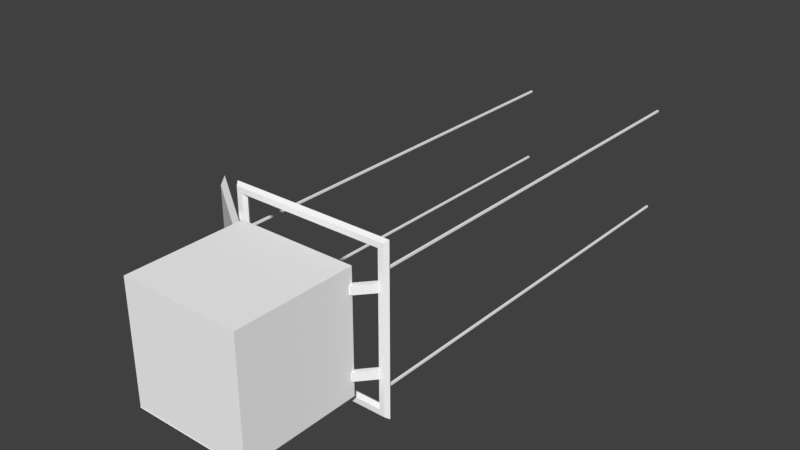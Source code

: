 # Source: 012.Holder.blend  (saved by Blender 2.93.20; exported with 4.5.12 LTS)
import bpy
from mathutils import Matrix  # noqa: F401  (used for matrix-valued properties, if any)

bpy.ops.wm.read_factory_settings(use_empty=True)
scene = bpy.context.scene
scene.name = 'Scene'

# ---- collections
col_collection_1 = bpy.data.collections.new('Collection 1'); scene.collection.children.link(col_collection_1)

# ---- materials (node trees are filled in below, after node groups)
mat_dirtymetal_005 = bpy.data.materials.new('dirtymetal.005')
mat_dirtymetal_005.alpha_threshold = 0.0
mat_dirtymetal_005.use_transparent_shadow = False
mat_dirtymetal_005.diffuse_color = (1.0, 1.0, 1.0, 1.0)
mat_dirtymetal_005.specular_color = (0.0, 0.0, 0.0)
mat_dirtymetal_005.roughness = 0.5
mat_metal_005 = bpy.data.materials.new('metal.005')
mat_metal_005.alpha_threshold = 0.0
mat_metal_005.use_transparent_shadow = False
mat_metal_005.diffuse_color = (1.0, 1.0, 1.0, 1.0)
mat_metal_005.specular_color = (0.0, 0.0, 0.0)
mat_metal_005.roughness = 0.5
mat_crtbev_001 = bpy.data.materials.new('crtbev.001')
mat_crtbev_001.alpha_threshold = 0.0
mat_crtbev_001.use_transparent_shadow = False
mat_crtbev_001.diffuse_color = (1.0, 1.0, 1.0, 1.0)
mat_crtbev_001.specular_color = (0.0, 0.0, 0.0)
mat_crtbev_001.roughness = 0.5
mat_cloth_001 = bpy.data.materials.new('cloth.001')
mat_cloth_001.alpha_threshold = 0.0
mat_cloth_001.use_transparent_shadow = False
mat_cloth_001.diffuse_color = (1.0, 1.0, 1.0, 1.0)
mat_cloth_001.specular_color = (0.0, 0.0, 0.0)
mat_cloth_001.roughness = 0.5
mat_dirtymetal1_005 = bpy.data.materials.new('dirtymetal1.005')
mat_dirtymetal1_005.alpha_threshold = 0.0
mat_dirtymetal1_005.use_transparent_shadow = False
mat_dirtymetal1_005.diffuse_color = (1.0, 1.0, 1.0, 1.0)
mat_dirtymetal1_005.specular_color = (0.0, 0.0, 0.0)
mat_dirtymetal1_005.roughness = 0.5
mat_metal1_003 = bpy.data.materials.new('metal1.003')
mat_metal1_003.alpha_threshold = 0.0
mat_metal1_003.use_transparent_shadow = False
mat_metal1_003.diffuse_color = (1.0, 1.0, 1.0, 1.0)
mat_metal1_003.specular_color = (0.0, 0.0, 0.0)
mat_metal1_003.roughness = 0.5
mat_crtbev1_001 = bpy.data.materials.new('crtbev1.001')
mat_crtbev1_001.alpha_threshold = 0.0
mat_crtbev1_001.use_transparent_shadow = False
mat_crtbev1_001.diffuse_color = (1.0, 1.0, 1.0, 1.0)
mat_crtbev1_001.specular_color = (0.0, 0.0, 0.0)
mat_crtbev1_001.roughness = 0.5
mat_cloth1_001 = bpy.data.materials.new('cloth1.001')
mat_cloth1_001.alpha_threshold = 0.0
mat_cloth1_001.use_transparent_shadow = False
mat_cloth1_001.diffuse_color = (1.0, 1.0, 1.0, 1.0)
mat_cloth1_001.specular_color = (0.0, 0.0, 0.0)
mat_cloth1_001.roughness = 0.5
mat_dirtymetal2_003 = bpy.data.materials.new('dirtymetal2.003')
mat_dirtymetal2_003.alpha_threshold = 0.0
mat_dirtymetal2_003.use_transparent_shadow = False
mat_dirtymetal2_003.diffuse_color = (1.0, 1.0, 1.0, 1.0)
mat_dirtymetal2_003.specular_color = (0.0, 0.0, 0.0)
mat_dirtymetal2_003.roughness = 0.5
mat_metal2_001 = bpy.data.materials.new('metal2.001')
mat_metal2_001.alpha_threshold = 0.0
mat_metal2_001.use_transparent_shadow = False
mat_metal2_001.diffuse_color = (1.0, 1.0, 1.0, 1.0)
mat_metal2_001.specular_color = (0.0, 0.0, 0.0)
mat_metal2_001.roughness = 0.5
mat_crtbev2_001 = bpy.data.materials.new('crtbev2.001')
mat_crtbev2_001.alpha_threshold = 0.0
mat_crtbev2_001.use_transparent_shadow = False
mat_crtbev2_001.diffuse_color = (1.0, 1.0, 1.0, 1.0)
mat_crtbev2_001.specular_color = (0.0, 0.0, 0.0)
mat_crtbev2_001.roughness = 0.5
mat_cloth2_001 = bpy.data.materials.new('cloth2.001')
mat_cloth2_001.alpha_threshold = 0.0
mat_cloth2_001.use_transparent_shadow = False
mat_cloth2_001.diffuse_color = (1.0, 1.0, 1.0, 1.0)
mat_cloth2_001.specular_color = (0.0, 0.0, 0.0)
mat_cloth2_001.roughness = 0.5

# ---- material node trees

# ---- world
world_world = bpy.data.worlds.new('World'); scene.world = world_world
world_world.color = (0.05088, 0.05088, 0.05088)
world_world.use_sun_shadow = False
world_world.sun_shadow_jitter_overblur = 0.0
world_world.cycles.sampling_method = 'MANUAL'

# ---- meshes
me_room012_2_ms3d_m_001 = bpy.data.meshes.new('room012_2.ms3d.m.001')
me_room012_2_ms3d_m_001.from_pydata([(72.0, 64.0, -64.0), (72.0, 64.0, 64.0), (72.0, -64.0, 64.0), (72.0, -64.0, -64.0), (61.33, 53.33, -52.36), (72.0, 64.0, -64.0), (72.0, -64.0, -64.0), (61.33, -53.33, -52.36), (61.33, -53.33, 52.36), (72.0, -64.0, 64.0), (72.0, 64.0, 64.0), (61.33, 53.33, 52.36), (72.0, 64.0, -64.0), (61.33, 53.33, -52.36), (61.33, 53.33, 52.36), (72.0, 64.0, 64.0), (61.33, -53.33, -52.36), (72.0, -64.0, -64.0), (72.0, -64.0, 64.0), (61.33, -53.33, 52.36), (61.33, -53.33, 52.36), (61.33, 53.33, 52.36), (61.33, 53.33, -52.36), (61.33, -53.33, -52.36), (-48.0, 53.33, -52.05), (-56.0, 64.0, -63.69), (-56.0, -64.0, -63.69), (-48.0, -53.33, -52.05), (72.0, -64.0, -63.69), (-56.0, -64.0, -63.69), (-56.0, 64.0, -63.69), (72.0, 64.0, -63.69), (61.33, 53.33, -52.05), (72.0, 64.0, -63.69), (-56.0, 64.0, -63.69), (-48.0, 53.33, -52.05), (-48.0, -53.33, -52.05), (-56.0, -64.0, -63.69), (72.0, -64.0, -63.69), (61.33, -53.33, -52.05), (72.0, 64.0, -63.69), (61.33, 53.33, -52.05), (61.33, -53.33, -52.05), (72.0, -64.0, -63.69), (61.33, -53.33, -52.05), (61.33, 53.33, -52.05), (-48.0, 53.33, -52.05), (-48.0, -53.33, -52.05), (-48.0, -53.33, 52.05), (-56.0, -64.0, 63.69), (-56.0, 64.0, 63.69), (-48.0, 53.33, 52.05), (72.0, -64.0, 63.69), (72.0, 64.0, 63.69), (-56.0, 64.0, 63.69), (-56.0, -64.0, 63.69), (-56.0, 64.0, 63.69), (72.0, 64.0, 63.69), (61.33, 53.33, 52.05), (-48.0, 53.33, 52.05), (72.0, -64.0, 63.69), (-56.0, -64.0, 63.69), (-48.0, -53.33, 52.05), (61.33, -53.33, 52.05), (61.33, 53.33, 52.05), (72.0, 64.0, 63.69), (72.0, -64.0, 63.69), (61.33, -53.33, 52.05), (61.33, 53.33, 52.05), (61.33, -53.33, 52.05), (-48.0, -53.33, 52.05), (-48.0, 53.33, 52.05), (-56.0, 64.0, -64.0), (-48.0, 53.33, -52.36), (-48.0, 53.33, 52.36), (-56.0, 64.0, 64.0), (-56.0, 64.0, 64.0), (72.0, 64.0, 64.0), (72.0, 64.0, -64.0), (-56.0, 64.0, -64.0), (61.33, 53.33, -52.36), (72.0, 64.0, -64.0), (72.0, 64.0, 64.0), (61.33, 53.33, 52.36), (-48.0, 53.33, -52.36), (-56.0, 64.0, -64.0), (72.0, 64.0, -64.0), (61.33, 53.33, -52.36), (61.33, 53.33, 52.36), (72.0, 64.0, 64.0), (-56.0, 64.0, 64.0), (-48.0, 53.33, 52.36), (61.33, 53.33, 52.36), (-48.0, 53.33, 52.36), (-48.0, 53.33, -52.36), (61.33, 53.33, -52.36), (-48.0, -53.33, -52.36), (-56.0, -64.0, -64.0), (-56.0, -64.0, 64.0), (-48.0, -53.33, 52.36), (72.0, -64.0, -64.0), (72.0, -64.0, 64.0), (-56.0, -64.0, 64.0), (-56.0, -64.0, -64.0), (61.33, -53.33, 52.36), (72.0, -64.0, 64.0), (72.0, -64.0, -64.0), (61.33, -53.33, -52.36), (72.0, -64.0, -64.0), (-56.0, -64.0, -64.0), (-48.0, -53.33, -52.36), (61.33, -53.33, -52.36), (-48.0, -53.33, 52.36), (-56.0, -64.0, 64.0), (72.0, -64.0, 64.0), (61.33, -53.33, 52.36), (-48.0, -53.33, 52.36), (61.33, -53.33, 52.36), (61.33, -53.33, -52.36), (-48.0, -53.33, -52.36), (-80.0, 88.0, 82.81), (-77.07, 85.07, 86.93), (-71.2, 79.2, 86.93), (-68.27, 76.27, 82.81), (-71.2, 79.2, 78.7), (-77.07, 85.07, 78.7), (-77.07, -85.07, 78.7), (-71.2, -79.2, 78.7), (-68.27, -76.27, 82.81), (-71.2, -79.2, 86.93), (-77.07, -85.07, 86.93), (-80.0, -88.0, 82.81), (-80.0, -88.0, 82.81), (-77.07, -85.07, 86.93), (-77.07, 85.07, 86.93), (-80.0, 88.0, 82.81), (-77.07, -85.07, 86.93), (-71.2, -79.2, 86.93), (-71.2, 79.2, 86.93), (-77.07, 85.07, 86.93), (-71.2, -79.2, 86.93), (-68.27, -76.27, 82.81), (-68.27, 76.27, 82.81), (-71.2, 79.2, 86.93), (-68.27, -76.27, 82.81), (-71.2, -79.2, 78.7), (-71.2, 79.2, 78.7), (-68.27, 76.27, 82.81), (-71.2, -79.2, 78.7), (-77.07, -85.07, 78.7), (-77.07, 85.07, 78.7), (-71.2, 79.2, 78.7), (-77.07, -85.07, 78.7), (-80.0, -88.0, 82.81), (-80.0, 88.0, 82.81), (-77.07, 85.07, 78.7), (-80.0, -88.0, 82.81), (-77.07, -85.07, 86.93), (-71.2, -79.2, 86.93), (-68.27, -76.27, 82.81), (-71.2, -79.2, 78.7), (-77.07, -85.07, 78.7), (93.07, -85.07, 78.7), (87.2, -79.2, 78.7), (84.27, -76.27, 82.81), (87.2, -79.2, 86.93), (93.07, -85.07, 86.93), (96.0, -88.0, 82.81), (96.0, -88.0, 82.81), (93.07, -85.07, 86.93), (-77.07, -85.07, 86.93), (-80.0, -88.0, 82.81), (93.07, -85.07, 86.93), (87.2, -79.2, 86.93), (-71.2, -79.2, 86.93), (-77.07, -85.07, 86.93), (87.2, -79.2, 86.93), (84.27, -76.27, 82.81), (-68.27, -76.27, 82.81), (-71.2, -79.2, 86.93), (84.27, -76.27, 82.81), (87.2, -79.2, 78.7), (-71.2, -79.2, 78.7), (-68.27, -76.27, 82.81), (87.2, -79.2, 78.7), (93.07, -85.07, 78.7), (-77.07, -85.07, 78.7), (-71.2, -79.2, 78.7), (93.07, -85.07, 78.7), (96.0, -88.0, 82.81), (-80.0, -88.0, 82.81), (-77.07, -85.07, 78.7), (96.0, -88.0, 82.81), (93.07, -85.07, 86.93), (87.2, -79.2, 86.93), (84.27, -76.27, 82.81), (87.2, -79.2, 78.7), (93.07, -85.07, 78.7), (93.07, 85.07, 78.7), (87.2, 79.2, 78.7), (84.27, 76.27, 82.81), (87.2, 79.2, 86.93), (93.07, 85.07, 86.93), (96.0, 88.0, 82.81), (96.0, 88.0, 82.81), (93.07, 85.07, 86.93), (93.07, -85.07, 86.93), (96.0, -88.0, 82.81), (93.07, 85.07, 86.93), (87.2, 79.2, 86.93), (87.2, -79.2, 86.93), (93.07, -85.07, 86.93), (87.2, 79.2, 86.93), (84.27, 76.27, 82.81), (84.27, -76.27, 82.81), (87.2, -79.2, 86.93), (84.27, 76.27, 82.81), (87.2, 79.2, 78.7), (87.2, -79.2, 78.7), (84.27, -76.27, 82.81), (87.2, 79.2, 78.7), (93.07, 85.07, 78.7), (93.07, -85.07, 78.7), (87.2, -79.2, 78.7), (93.07, 85.07, 78.7), (96.0, 88.0, 82.81), (96.0, -88.0, 82.81), (93.07, -85.07, 78.7), (96.0, 88.0, 82.81), (93.07, 85.07, 86.93), (87.2, 79.2, 86.93), (84.27, 76.27, 82.81), (87.2, 79.2, 78.7), (93.07, 85.07, 78.7), (-77.07, 85.07, 78.7), (-71.2, 79.2, 78.7), (-68.27, 76.27, 82.81), (-71.2, 79.2, 86.93), (-77.07, 85.07, 86.93), (-80.0, 88.0, 82.81), (-80.0, 88.0, 82.81), (-77.07, 85.07, 86.93), (93.07, 85.07, 86.93), (96.0, 88.0, 82.81), (-77.07, 85.07, 86.93), (-71.2, 79.2, 86.93), (87.2, 79.2, 86.93), (93.07, 85.07, 86.93), (-71.2, 79.2, 86.93), (-68.27, 76.27, 82.81), (84.27, 76.27, 82.81), (87.2, 79.2, 86.93), (-68.27, 76.27, 82.81), (-71.2, 79.2, 78.7), (87.2, 79.2, 78.7), (84.27, 76.27, 82.81), (-71.2, 79.2, 78.7), (-77.07, 85.07, 78.7), (93.07, 85.07, 78.7), (87.2, 79.2, 78.7), (-77.07, 85.07, 78.7), (-80.0, 88.0, 82.81), (96.0, 88.0, 82.81), (93.07, 85.07, 78.7), (-57.08, 46.93, 60.21), (-57.08, 38.13, 60.21), (-75.46, 38.13, 81.48), (-75.46, 46.93, 81.48), (-70.66, 46.93, 84.2), (-70.66, 38.13, 84.2), (-52.27, 38.13, 62.93), (-52.27, 46.93, 62.93), (-57.08, 46.93, 60.21), (-52.27, 46.93, 62.93), (-52.27, 38.13, 62.93), (-57.08, 38.13, 60.21), (-75.46, 38.13, 81.48), (-70.66, 38.13, 84.2), (-70.66, 46.93, 84.2), (-75.46, 46.93, 81.48), (-57.08, 46.93, 60.21), (-75.46, 46.93, 81.48), (-70.66, 46.93, 84.2), (-52.27, 46.93, 62.93), (-52.27, 38.13, 62.93), (-70.66, 38.13, 84.2), (-75.46, 38.13, 81.48), (-57.08, 38.13, 60.21), (-57.08, -38.13, 60.21), (-57.08, -46.93, 60.21), (-75.46, -46.93, 81.48), (-75.46, -38.13, 81.48), (-70.66, -38.13, 84.2), (-70.66, -46.93, 84.2), (-52.27, -46.93, 62.93), (-52.27, -38.13, 62.93), (-57.08, -38.13, 60.21), (-52.27, -38.13, 62.93), (-52.27, -46.93, 62.93), (-57.08, -46.93, 60.21), (-75.46, -46.93, 81.48), (-70.66, -46.93, 84.2), (-70.66, -38.13, 84.2), (-75.46, -38.13, 81.48), (-57.08, -38.13, 60.21), (-75.46, -38.13, 81.48), (-70.66, -38.13, 84.2), (-52.27, -38.13, 62.93), (-52.27, -46.93, 62.93), (-70.66, -46.93, 84.2), (-75.46, -46.93, 81.48), (-57.08, -46.93, 60.21), (73.08, -46.93, 60.21), (73.08, -38.13, 60.21), (91.46, -38.13, 81.48), (91.46, -46.93, 81.48), (86.66, -46.93, 84.2), (86.66, -38.13, 84.2), (68.27, -38.13, 62.93), (68.27, -46.93, 62.93), (73.08, -46.93, 60.21), (68.27, -46.93, 62.93), (68.27, -38.13, 62.93), (73.08, -38.13, 60.21), (91.46, -38.13, 81.48), (86.66, -38.13, 84.2), (86.66, -46.93, 84.2), (91.46, -46.93, 81.48), (73.08, -46.93, 60.21), (91.46, -46.93, 81.48), (86.66, -46.93, 84.2), (68.27, -46.93, 62.93), (68.27, -38.13, 62.93), (86.66, -38.13, 84.2), (91.46, -38.13, 81.48), (73.08, -38.13, 60.21), (73.08, 38.13, 60.21), (73.08, 46.93, 60.21), (91.46, 46.93, 81.48), (91.46, 38.13, 81.48), (86.66, 38.13, 84.2), (86.66, 46.93, 84.2), (68.27, 46.93, 62.93), (68.27, 38.13, 62.93), (73.08, 38.13, 60.21), (68.27, 38.13, 62.93), (68.27, 46.93, 62.93), (73.08, 46.93, 60.21), (91.46, 46.93, 81.48), (86.66, 46.93, 84.2), (86.66, 38.13, 84.2), (91.46, 38.13, 81.48), (73.08, 38.13, 60.21), (91.46, 38.13, 81.48), (86.66, 38.13, 84.2), (68.27, 38.13, 62.93), (68.27, 46.93, 62.93), (86.66, 46.93, 84.2), (91.46, 46.93, 81.48), (73.08, 46.93, 60.21), (-74.0, 43.0, 83.0), (-74.0, 41.0, 83.0), (-74.0, 41.0, 544.0), (-74.0, 43.0, 544.0), (-72.0, 43.0, 544.0), (-72.0, 41.0, 544.0), (-72.0, 41.0, 83.0), (-72.0, 43.0, 83.0), (-74.0, 43.0, 83.0), (-72.0, 43.0, 83.0), (-72.0, 41.0, 83.0), (-74.0, 41.0, 83.0), (-74.0, 41.0, 544.0), (-72.0, 41.0, 544.0), (-72.0, 43.0, 544.0), (-74.0, 43.0, 544.0), (-74.0, 43.0, 83.0), (-74.0, 43.0, 544.0), (-72.0, 43.0, 544.0), (-72.0, 43.0, 83.0), (-72.0, 41.0, 83.0), (-72.0, 41.0, 544.0), (-74.0, 41.0, 544.0), (-74.0, 41.0, 83.0), (-75.0, -41.0, 83.0), (-75.0, -43.0, 83.0), (-75.0, -43.0, 544.0), (-75.0, -41.0, 544.0), (-73.0, -41.0, 544.0), (-73.0, -43.0, 544.0), (-73.0, -43.0, 83.0), (-73.0, -41.0, 83.0), (-75.0, -41.0, 83.0), (-73.0, -41.0, 83.0), (-73.0, -43.0, 83.0), (-75.0, -43.0, 83.0), (-75.0, -43.0, 544.0), (-73.0, -43.0, 544.0), (-73.0, -41.0, 544.0), (-75.0, -41.0, 544.0), (-75.0, -41.0, 83.0), (-75.0, -41.0, 544.0), (-73.0, -41.0, 544.0), (-73.0, -41.0, 83.0), (-73.0, -43.0, 83.0), (-73.0, -43.0, 544.0), (-75.0, -43.0, 544.0), (-75.0, -43.0, 83.0), (89.0, 59.0, 83.0), (89.0, 57.0, 83.0), (89.0, 57.0, 544.0), (89.0, 59.0, 544.0), (91.0, 59.0, 544.0), (91.0, 57.0, 544.0), (91.0, 57.0, 83.0), (91.0, 59.0, 83.0), (89.0, 59.0, 83.0), (91.0, 59.0, 83.0), (91.0, 57.0, 83.0), (89.0, 57.0, 83.0), (89.0, 57.0, 544.0), (91.0, 57.0, 544.0), (91.0, 59.0, 544.0), (89.0, 59.0, 544.0), (89.0, 59.0, 83.0), (89.0, 59.0, 544.0), (91.0, 59.0, 544.0), (91.0, 59.0, 83.0), (91.0, 57.0, 83.0), (91.0, 57.0, 544.0), (89.0, 57.0, 544.0), (89.0, 57.0, 83.0), (89.0, -57.0, 83.0), (89.0, -59.0, 83.0), (89.0, -59.0, 544.0), (89.0, -57.0, 544.0), (91.0, -57.0, 544.0), (91.0, -59.0, 544.0), (91.0, -59.0, 83.0), (91.0, -57.0, 83.0), (89.0, -57.0, 83.0), (91.0, -57.0, 83.0), (91.0, -59.0, 83.0), (89.0, -59.0, 83.0), (89.0, -59.0, 544.0), (91.0, -59.0, 544.0), (91.0, -57.0, 544.0), (89.0, -57.0, 544.0), (89.0, -57.0, 83.0), (89.0, -57.0, 544.0), (91.0, -57.0, 544.0), (91.0, -57.0, 83.0), (91.0, -59.0, 83.0), (91.0, -59.0, 544.0), (89.0, -59.0, 544.0), (89.0, -59.0, 83.0), (60.0, 54.0, -54.0), (-44.0, 54.0, -54.0), (-37.03, 54.0, -49.0), (-18.0, 54.0, -45.34), (8.0, 54.0, -44.0), (34.0, 54.0, -45.34), (53.03, 54.0, -49.0), (60.0, -54.0, -54.0), (53.03, -54.0, -49.0), (34.0, -54.0, -45.34), (8.0, -54.0, -44.0), (-18.0, -54.0, -45.34), (-37.03, -54.0, -49.0), (-44.0, -54.0, -54.0), (60.0, -54.0, -54.0), (60.0, 54.0, -54.0), (53.03, 54.0, -49.0), (53.03, -54.0, -49.0), (53.03, -54.0, -49.0), (53.03, 54.0, -49.0), (34.0, 54.0, -45.34), (34.0, -54.0, -45.34), (34.0, -54.0, -45.34), (34.0, 54.0, -45.34), (8.0, 54.0, -44.0), (8.0, -54.0, -44.0), (8.0, -54.0, -44.0), (8.0, 54.0, -44.0), (-18.0, 54.0, -45.34), (-18.0, -54.0, -45.34), (-18.0, -54.0, -45.34), (-18.0, 54.0, -45.34), (-37.03, 54.0, -49.0), (-37.03, -54.0, -49.0), (-37.03, -54.0, -49.0), (-37.03, 54.0, -49.0), (-44.0, 54.0, -54.0), (-44.0, -54.0, -54.0), (60.0, 54.0, -54.0), (60.0, -54.0, -54.0), (-44.0, -54.0, -54.0), (-44.0, 54.0, -54.0), (-54.0, -24.0, -60.0), (-54.0, -32.0, -60.0), (-54.0, -32.0, -56.0), (-54.0, -24.0, -56.0), (-54.0, -24.0, -60.0), (-48.0, -24.0, -60.0), (-48.0, -32.0, -60.0), (-54.0, -32.0, -60.0), (-54.0, -32.0, -56.0), (-48.0, -32.0, -56.0), (-48.0, -24.0, -56.0), (-54.0, -24.0, -56.0), (-54.0, -24.0, -60.0), (-54.0, -24.0, -56.0), (-48.0, -24.0, -56.0), (-48.0, -24.0, -60.0), (-48.0, -32.0, -60.0), (-48.0, -32.0, -56.0), (-54.0, -32.0, -56.0), (-54.0, -32.0, -60.0), (-54.0, 32.0, -60.0), (-54.0, 24.0, -60.0), (-54.0, 24.0, -56.0), (-54.0, 32.0, -56.0), (-54.0, 32.0, -60.0), (-48.0, 32.0, -60.0), (-48.0, 24.0, -60.0), (-54.0, 24.0, -60.0), (-54.0, 24.0, -56.0), (-48.0, 24.0, -56.0), (-48.0, 32.0, -56.0), (-54.0, 32.0, -56.0), (-54.0, 32.0, -60.0), (-54.0, 32.0, -56.0), (-48.0, 32.0, -56.0), (-48.0, 32.0, -60.0), (-48.0, 24.0, -60.0), (-48.0, 24.0, -56.0), (-54.0, 24.0, -56.0), (-54.0, 24.0, -60.0), (-47.29, 60.0, 55.08), (-144.0, 60.0, 122.8), (-144.0, -60.0, 122.8), (-47.29, -60.0, 55.08), (-55.89, 53.33, 55.0), (-47.29, 60.0, 55.08), (-47.29, -60.0, 55.08), (-55.89, -53.33, 55.0), (-141.1, -53.33, 114.6), (-144.0, -60.0, 122.8), (-144.0, 60.0, 122.8), (-141.1, 53.33, 114.6), (-47.29, 60.0, 55.08), (-55.89, 53.33, 55.0), (-141.1, 53.33, 114.6), (-144.0, 60.0, 122.8), (-55.89, -53.33, 55.0), (-47.29, -60.0, 55.08), (-144.0, -60.0, 122.8), (-141.1, -53.33, 114.6), (-141.1, -53.33, 114.6), (-141.1, 53.33, 114.6), (-55.89, 53.33, 55.0), (-55.89, -53.33, 55.0)], [], [(0, 1, 2), (0, 2, 3), (4, 5, 6), (4, 6, 7), (8, 9, 10), (8, 10, 11), (12, 13, 14), (12, 14, 15), (16, 17, 18), (16, 18, 19), (20, 21, 22), (20, 22, 23), (24, 25, 26), (24, 26, 27), (28, 29, 30), (28, 30, 31), (32, 33, 34), (32, 34, 35), (36, 37, 38), (36, 38, 39), (40, 41, 42), (40, 42, 43), (44, 45, 46), (44, 46, 47), (48, 49, 50), (48, 50, 51), (52, 53, 54), (52, 54, 55), (56, 57, 58), (56, 58, 59), (60, 61, 62), (60, 62, 63), (64, 65, 66), (64, 66, 67), (68, 69, 70), (68, 70, 71), (72, 73, 74), (72, 74, 75), (76, 77, 78), (76, 78, 79), (80, 81, 82), (80, 82, 83), (84, 85, 86), (84, 86, 87), (88, 89, 90), (88, 90, 91), (92, 93, 94), (92, 94, 95), (96, 97, 98), (96, 98, 99), (100, 101, 102), (100, 102, 103), (104, 105, 106), (104, 106, 107), (108, 109, 110), (108, 110, 111), (112, 113, 114), (112, 114, 115), (116, 117, 118), (116, 118, 119), (120, 121, 122), (120, 122, 123), (120, 123, 124), (120, 124, 125), (126, 127, 128), (126, 128, 129), (126, 129, 130), (126, 130, 131), (132, 133, 134), (132, 134, 135), (136, 137, 138), (136, 138, 139), (140, 141, 142), (140, 142, 143), (144, 145, 146), (144, 146, 147), (148, 149, 150), (148, 150, 151), (152, 153, 154), (152, 154, 155), (156, 157, 158), (156, 158, 159), (156, 159, 160), (156, 160, 161), (162, 163, 164), (162, 164, 165), (162, 165, 166), (162, 166, 167), (168, 169, 170), (168, 170, 171), (172, 173, 174), (172, 174, 175), (176, 177, 178), (176, 178, 179), (180, 181, 182), (180, 182, 183), (184, 185, 186), (184, 186, 187), (188, 189, 190), (188, 190, 191), (192, 193, 194), (192, 194, 195), (192, 195, 196), (192, 196, 197), (198, 199, 200), (198, 200, 201), (198, 201, 202), (198, 202, 203), (204, 205, 206), (204, 206, 207), (208, 209, 210), (208, 210, 211), (212, 213, 214), (212, 214, 215), (216, 217, 218), (216, 218, 219), (220, 221, 222), (220, 222, 223), (224, 225, 226), (224, 226, 227), (228, 229, 230), (228, 230, 231), (228, 231, 232), (228, 232, 233), (234, 235, 236), (234, 236, 237), (234, 237, 238), (234, 238, 239), (240, 241, 242), (240, 242, 243), (244, 245, 246), (244, 246, 247), (248, 249, 250), (248, 250, 251), (252, 253, 254), (252, 254, 255), (256, 257, 258), (256, 258, 259), (260, 261, 262), (260, 262, 263), (264, 265, 266), (264, 266, 267), (268, 269, 270), (268, 270, 271), (272, 273, 274), (272, 274, 275), (276, 277, 278), (276, 278, 279), (280, 281, 282), (280, 282, 283), (284, 285, 286), (284, 286, 287), (288, 289, 290), (288, 290, 291), (292, 293, 294), (292, 294, 295), (296, 297, 298), (296, 298, 299), (300, 301, 302), (300, 302, 303), (304, 305, 306), (304, 306, 307), (308, 309, 310), (308, 310, 311), (312, 313, 314), (312, 314, 315), (316, 317, 318), (316, 318, 319), (320, 321, 322), (320, 322, 323), (324, 325, 326), (324, 326, 327), (328, 329, 330), (328, 330, 331), (332, 333, 334), (332, 334, 335), (336, 337, 338), (336, 338, 339), (340, 341, 342), (340, 342, 343), (344, 345, 346), (344, 346, 347), (348, 349, 350), (348, 350, 351), (352, 353, 354), (352, 354, 355), (356, 357, 358), (356, 358, 359), (360, 361, 362), (360, 362, 363), (364, 365, 366), (364, 366, 367), (368, 369, 370), (368, 370, 371), (372, 373, 374), (372, 374, 375), (376, 377, 378), (376, 378, 379), (380, 381, 382), (380, 382, 383), (384, 385, 386), (384, 386, 387), (388, 389, 390), (388, 390, 391), (392, 393, 394), (392, 394, 395), (396, 397, 398), (396, 398, 399), (400, 401, 402), (400, 402, 403), (404, 405, 406), (404, 406, 407), (408, 409, 410), (408, 410, 411), (412, 413, 414), (412, 414, 415), (416, 417, 418), (416, 418, 419), (420, 421, 422), (420, 422, 423), (424, 425, 426), (424, 426, 427), (428, 429, 430), (428, 430, 431), (432, 433, 434), (432, 434, 435), (436, 437, 438), (436, 438, 439), (440, 441, 442), (440, 442, 443), (444, 445, 446), (444, 446, 447), (448, 449, 450), (448, 450, 451), (452, 453, 454), (452, 454, 455), (456, 457, 458), (456, 458, 459), (456, 459, 460), (456, 460, 461), (456, 461, 462), (463, 464, 465), (463, 465, 466), (463, 466, 467), (463, 467, 468), (463, 468, 469), (470, 471, 472), (470, 472, 473), (474, 475, 476), (474, 476, 477), (478, 479, 480), (478, 480, 481), (482, 483, 484), (482, 484, 485), (486, 487, 488), (486, 488, 489), (490, 491, 492), (490, 492, 493), (494, 495, 496), (494, 496, 497), (498, 499, 500), (498, 500, 501), (502, 503, 504), (502, 504, 505), (506, 507, 508), (506, 508, 509), (510, 511, 512), (510, 512, 513), (514, 515, 516), (514, 516, 517), (518, 519, 520), (518, 520, 521), (522, 523, 524), (522, 524, 525), (526, 527, 528), (526, 528, 529), (530, 531, 532), (530, 532, 533), (534, 535, 536), (534, 536, 537), (538, 539, 540), (538, 540, 541), (542, 543, 544), (542, 544, 545), (546, 547, 548), (546, 548, 549), (550, 551, 552), (550, 552, 553), (554, 555, 556), (554, 556, 557), (558, 559, 560), (558, 560, 561)])
me_room012_2_ms3d_m_001.polygons.foreach_set('use_smooth', [True] * 292)
me_room012_2_ms3d_m_001.polygons.foreach_set('material_index', [6, 6, 4, 4, 4, 4, 4, 4, 4, 4, 5, 5, 5, 5, 6, 6, 4, 4, 4, 4, 4, 4, 5, 5, 5, 5, 4, 4, 4, 4, 4, 4, 4, 4, 5, 5, 5, 5, 6, 6, 4, 4, 4, 4, 4, 4, 5, 5, 5, 5, 6, 6, 4, 4, 4, 4, 4, 4, 5, 5, 4, 4, 4, 4, 4, 4, 4, 4, 4, 4, 4, 4, 4, 4, 4, 4, 4, 4, 4, 4, 4, 4, 4, 4, 4, 4, 4, 4, 4, 4, 4, 4, 4, 4, 4, 4, 4, 4, 4, 4, 4, 4, 4, 4, 4, 4, 4, 4, 4, 4, 4, 4, 4, 4, 4, 4, 4, 4, 4, 4, 4, 4, 4, 4, 4, 4, 4, 4, 4, 4, 4, 4, 4, 4, 4, 4, 4, 4, 4, 4, 4, 4, 4, 4, 4, 4, 4, 4, 4, 4, 4, 4, 4, 4, 4, 4, 4, 4, 4, 4, 4, 4, 4, 4, 4, 4, 4, 4, 4, 4, 4, 4, 4, 4, 4, 4, 4, 4, 4, 4, 4, 4, 4, 4, 4, 4, 4, 4, 4, 4, 4, 4, 4, 4, 4, 4, 4, 4, 4, 4, 4, 4, 4, 4, 4, 4, 4, 4, 4, 4, 4, 4, 4, 4, 4, 4, 4, 4, 4, 4, 4, 4, 4, 4, 4, 4, 4, 4, 4, 4, 4, 4, 4, 4, 4, 4, 7, 7, 7, 7, 7, 7, 7, 7, 7, 7, 7, 7, 7, 7, 7, 7, 7, 7, 7, 7, 7, 7, 7, 7, 4, 4, 4, 4, 4, 4, 4, 4, 4, 4, 4, 4, 4, 4, 4, 4, 4, 4, 4, 4, 6, 6, 4, 4, 4, 4, 4, 4, 4, 4, 5, 5])
_k = set([(0, 1), (0, 3), (1, 2), (2, 3), (4, 5), (4, 7), (5, 6), (6, 7), (8, 9), (8, 11), (9, 10), (10, 11), (12, 13), (12, 15), (13, 14), (14, 15), (16, 17), (16, 19), (17, 18), (18, 19), (20, 21), (20, 23), (21, 22), (22, 23), (24, 25), (24, 27), (25, 26), (26, 27), (28, 29), (28, 31), (29, 30), (30, 31), (32, 33), (32, 35), (33, 34), (34, 35), (36, 37), (36, 39), (37, 38), (38, 39), (40, 41), (40, 43), (41, 42), (42, 43), (44, 45), (44, 47), (45, 46), (46, 47), (48, 49), (48, 51), (49, 50), (50, 51), (52, 53), (52, 55), (53, 54), (54, 55), (56, 57), (56, 59), (57, 58), (58, 59), (60, 61), (60, 63), (61, 62), (62, 63), (64, 65), (64, 67), (65, 66), (66, 67), (68, 69), (68, 71), (69, 70), (70, 71), (72, 73), (72, 75), (73, 74), (74, 75), (76, 77), (76, 79), (77, 78), (78, 79), (80, 81), (80, 83), (81, 82), (82, 83), (84, 85), (84, 87), (85, 86), (86, 87), (88, 89), (88, 91), (89, 90), (90, 91), (92, 93), (92, 95), (93, 94), (94, 95), (96, 97), (96, 99), (97, 98), (98, 99), (100, 101), (100, 103), (101, 102), (102, 103), (104, 105), (104, 107), (105, 106), (106, 107), (108, 109), (108, 111), (109, 110), (110, 111), (112, 113), (112, 115), (113, 114), (114, 115), (116, 117), (116, 119), (117, 118), (118, 119), (120, 121), (120, 125), (121, 122), (122, 123), (123, 124), (124, 125), (126, 127), (126, 131), (127, 128), (128, 129), (129, 130), (130, 131), (132, 133), (132, 135), (133, 134), (134, 135), (136, 137), (136, 139), (137, 138), (138, 139), (140, 141), (140, 143), (141, 142), (142, 143), (144, 145), (144, 147), (145, 146), (146, 147), (148, 149), (148, 151), (149, 150), (150, 151), (152, 153), (152, 155), (153, 154), (154, 155), (156, 157), (156, 161), (157, 158), (158, 159), (159, 160), (160, 161), (162, 163), (162, 167), (163, 164), (164, 165), (165, 166), (166, 167), (168, 169), (168, 171), (169, 170), (170, 171), (172, 173), (172, 175), (173, 174), (174, 175), (176, 177), (176, 179), (177, 178), (178, 179), (180, 181), (180, 183), (181, 182), (182, 183), (184, 185), (184, 187), (185, 186), (186, 187), (188, 189), (188, 191), (189, 190), (190, 191), (192, 193), (192, 197), (193, 194), (194, 195), (195, 196), (196, 197), (198, 199), (198, 203), (199, 200), (200, 201), (201, 202), (202, 203), (204, 205), (204, 207), (205, 206), (206, 207), (208, 209), (208, 211), (209, 210), (210, 211), (212, 213), (212, 215), (213, 214), (214, 215), (216, 217), (216, 219), (217, 218), (218, 219), (220, 221), (220, 223), (221, 222), (222, 223), (224, 225), (224, 227), (225, 226), (226, 227), (228, 229), (228, 233), (229, 230), (230, 231), (231, 232), (232, 233), (234, 235), (234, 239), (235, 236), (236, 237), (237, 238), (238, 239), (240, 241), (240, 243), (241, 242), (242, 243), (244, 245), (244, 247), (245, 246), (246, 247), (248, 249), (248, 251), (249, 250), (250, 251), (252, 253), (252, 255), (253, 254), (254, 255), (256, 257), (256, 259), (257, 258), (258, 259), (260, 261), (260, 263), (261, 262), (262, 263), (264, 265), (264, 267), (265, 266), (266, 267), (268, 269), (268, 271), (269, 270), (270, 271), (272, 273), (272, 275), (273, 274), (274, 275), (276, 277), (276, 279), (277, 278), (278, 279), (280, 281), (280, 283), (281, 282), (282, 283), (284, 285), (284, 287), (285, 286), (286, 287), (288, 289), (288, 291), (289, 290), (290, 291), (292, 293), (292, 295), (293, 294), (294, 295), (296, 297), (296, 299), (297, 298), (298, 299), (300, 301), (300, 303), (301, 302), (302, 303), (304, 305), (304, 307), (305, 306), (306, 307), (308, 309), (308, 311), (309, 310), (310, 311), (312, 313), (312, 315), (313, 314), (314, 315), (316, 317), (316, 319), (317, 318), (318, 319), (320, 321), (320, 323), (321, 322), (322, 323), (324, 325), (324, 327), (325, 326), (326, 327), (328, 329), (328, 331), (329, 330), (330, 331), (332, 333), (332, 335), (333, 334), (334, 335), (336, 337), (336, 339), (337, 338), (338, 339), (340, 341), (340, 343), (341, 342), (342, 343), (344, 345), (344, 347), (345, 346), (346, 347), (348, 349), (348, 351), (349, 350), (350, 351), (352, 353), (352, 355), (353, 354), (354, 355), (356, 357), (356, 359), (357, 358), (358, 359), (360, 361), (360, 363), (361, 362), (362, 363), (364, 365), (364, 367), (365, 366), (366, 367), (368, 369), (368, 371), (369, 370), (370, 371), (372, 373), (372, 375), (373, 374), (374, 375), (376, 377), (376, 379), (377, 378), (378, 379), (380, 381), (380, 383), (381, 382), (382, 383), (384, 385), (384, 387), (385, 386), (386, 387), (388, 389), (388, 391), (389, 390), (390, 391), (392, 393), (392, 395), (393, 394), (394, 395), (396, 397), (396, 399), (397, 398), (398, 399), (400, 401), (400, 403), (401, 402), (402, 403), (404, 405), (404, 407), (405, 406), (406, 407), (408, 409), (408, 411), (409, 410), (410, 411), (412, 413), (412, 415), (413, 414), (414, 415), (416, 417), (416, 419), (417, 418), (418, 419), (420, 421), (420, 423), (421, 422), (422, 423), (424, 425), (424, 427), (425, 426), (426, 427), (428, 429), (428, 431), (429, 430), (430, 431), (432, 433), (432, 435), (433, 434), (434, 435), (436, 437), (436, 439), (437, 438), (438, 439), (440, 441), (440, 443), (441, 442), (442, 443), (444, 445), (444, 447), (445, 446), (446, 447), (448, 449), (448, 451), (449, 450), (450, 451), (452, 453), (452, 455), (453, 454), (454, 455), (456, 457), (456, 462), (457, 458), (458, 459), (459, 460), (460, 461), (461, 462), (463, 464), (463, 469), (464, 465), (465, 466), (466, 467), (467, 468), (468, 469), (470, 471), (470, 473), (471, 472), (472, 473), (474, 475), (474, 477), (475, 476), (476, 477), (478, 479), (478, 481), (479, 480), (480, 481), (482, 483), (482, 485), (483, 484), (484, 485), (486, 487), (486, 489), (487, 488), (488, 489), (490, 491), (490, 493), (491, 492), (492, 493), (494, 495), (494, 497), (495, 496), (496, 497), (498, 499), (498, 501), (499, 500), (500, 501), (502, 503), (502, 505), (503, 504), (504, 505), (506, 507), (506, 509), (507, 508), (508, 509), (510, 511), (510, 513), (511, 512), (512, 513), (514, 515), (514, 517), (515, 516), (516, 517), (518, 519), (518, 521), (519, 520), (520, 521), (522, 523), (522, 525), (523, 524), (524, 525), (526, 527), (526, 529), (527, 528), (528, 529), (530, 531), (530, 533), (531, 532), (532, 533), (534, 535), (534, 537), (535, 536), (536, 537), (538, 539), (538, 541), (539, 540), (540, 541), (542, 543), (542, 545), (543, 544), (544, 545), (546, 547), (546, 549), (547, 548), (548, 549), (550, 551), (550, 553), (551, 552), (552, 553), (554, 555), (554, 557), (555, 556), (556, 557), (558, 559), (558, 561), (559, 560), (560, 561)])
me_room012_2_ms3d_m_001.attributes.new('sharp_edge', 'BOOLEAN', 'EDGE').data.foreach_set('value', [ (min(e.vertices), max(e.vertices)) in _k for e in me_room012_2_ms3d_m_001.edges])
_uv = me_room012_2_ms3d_m_001.uv_layers.new(name='ms3d_uv_layer')
_uv.uv.foreach_set('vector', [-0.845, 0.3711, -0.845, 0.8711, -0.5818, 0.8711, -0.845, 0.3711, -0.5818, 0.8711, -0.5818, 0.3711, -1.521, -0.03159, -1.562, -0.07704, -1.062, -0.07704, -1.521, -0.03159, -1.062, -0.07704, -1.104, -0.03159, -1.104, 0.3775, -1.062, 0.423, -1.562, 0.423, -1.104, 0.3775, -1.562, 0.423, -1.521, 0.3775, -1.562, -0.07704, -1.521, -0.03159, -1.521, 0.3775, -1.562, -0.07704, -1.521, 0.3775, -1.562, 0.423, -1.104, -0.03159, -1.062, -0.07704, -1.062, 0.423, -1.104, -0.03159, -1.062, 0.423, -1.104, 0.3775, -1.104, 0.3775, -1.521, 0.3775, -1.521, -0.03159, -1.104, 0.3775, -1.521, -0.03159, -1.104, -0.03159, -1.521, -0.03137, -1.562, -0.07682, -1.062, -0.07682, -1.521, -0.03137, -1.062, -0.07682, -1.104, -0.03137, -0.588, 2.779, -0.588, 2.394, -0.8512, 2.394, -0.588, 2.779, -0.8512, 2.394, -0.8512, 2.779, 1.083, -0.2658, 1.125, -0.3113, 0.625, -0.3113, 1.083, -0.2658, 0.625, -0.3113, 0.6562, -0.2658, 0.6562, -0.2658, 0.625, -0.3113, 1.125, -0.3113, 0.6562, -0.2658, 1.125, -0.3113, 1.083, -0.2658, -1.562, -0.07682, -1.521, -0.03137, -1.104, -0.03137, -1.562, -0.07682, -1.104, -0.03137, -1.062, -0.07682, -1.104, 2.896, -1.521, 2.896, -1.521, 2.469, -1.104, 2.896, -1.521, 2.469, -1.104, 2.469, -1.104, 0.3773, -1.062, 0.4227, -1.562, 0.4227, -1.104, 0.3773, -1.562, 0.4227, -1.521, 0.3773, -1.062, 2.938, -1.562, 2.938, -1.562, 2.438, -1.062, 2.938, -1.562, 2.438, -1.062, 2.438, 1.625, 0.155, 2.125, 0.155, 2.083, 0.1096, 1.625, 0.155, 2.083, 0.1096, 1.656, 0.1096, 2.125, 0.155, 1.625, 0.155, 1.656, 0.1096, 2.125, 0.155, 1.656, 0.1096, 2.083, 0.1096, -1.521, 0.3773, -1.562, 0.4227, -1.062, 0.4227, -1.521, 0.3773, -1.062, 0.4227, -1.104, 0.3773, -1.521, 2.896, -1.104, 2.896, -1.104, 2.469, -1.521, 2.896, -1.104, 2.469, -1.521, 2.469, -1.563, -0.07704, -1.521, -0.03159, -1.521, 0.3775, -1.563, -0.07704, -1.521, 0.3775, -1.563, 0.423, 0.0884, 0.8711, 0.3516, 0.8711, 0.3516, 0.3711, 0.0884, 0.8711, 0.3516, 0.3711, 0.0884, 0.3711, -1.521, -0.03159, -1.563, -0.07704, -1.563, 0.423, -1.521, -0.03159, -1.563, 0.423, -1.521, 0.3775, 0.6562, -0.267, 0.625, -0.3125, 1.125, -0.3125, 0.6562, -0.267, 1.125, -0.3125, 1.083, -0.267, 1.083, 0.142, 1.125, 0.1875, 0.625, 0.1875, 1.083, 0.142, 0.625, 0.1875, 0.6562, 0.142, 1.896, 0.3775, 1.469, 0.3775, 1.469, -0.03159, 1.896, 0.3775, 1.469, -0.03159, 1.896, -0.03159, -1.104, -0.03159, -1.062, -0.07704, -1.062, 0.423, -1.104, -0.03159, -1.062, 0.423, -1.104, 0.3775, 0.3433, 0.3711, 0.3433, 0.8711, 0.08018, 0.8711, 0.3433, 0.3711, 0.08018, 0.8711, 0.08018, 0.3711, -1.104, 0.3775, -1.062, 0.423, -1.062, -0.07704, -1.104, 0.3775, -1.062, -0.07704, -1.104, -0.03159, 1.125, -0.3125, 0.625, -0.3125, 0.6562, -0.267, 1.125, -0.3125, 0.6562, -0.267, 1.083, -0.267, 0.6562, 0.142, 0.625, 0.1875, 1.125, 0.1875, 0.6562, 0.142, 1.125, 0.1875, 1.083, 0.142, 1.469, 0.3775, 1.896, 0.3775, 1.896, -0.03159, 1.469, 0.3775, 1.896, -0.03159, 1.469, -0.03159, -1.75, 0.4797, -1.739, 0.4958, -1.716, 0.4958, -1.75, 0.4797, -1.716, 0.4958, -1.704, 0.4797, -1.75, 0.4797, -1.704, 0.4797, -1.716, 0.4637, -1.75, 0.4797, -1.716, 0.4637, -1.739, 0.4637, -1.074, 0.4637, -1.097, 0.4637, -1.108, 0.4797, -1.074, 0.4637, -1.108, 0.4797, -1.097, 0.4958, -1.074, 0.4637, -1.097, 0.4958, -1.074, 0.4958, -1.074, 0.4637, -1.074, 0.4958, -1.062, 0.4797, -1.062, 0.4797, -1.074, 0.4958, -1.739, 0.4958, -1.062, 0.4797, -1.739, 0.4958, -1.75, 0.4797, -1.074, 2.386, -1.097, 2.409, -1.716, 2.409, -1.074, 2.386, -1.716, 2.409, -1.739, 2.386, -1.097, 0.4958, -1.108, 0.4797, -1.704, 0.4797, -1.097, 0.4958, -1.704, 0.4797, -1.716, 0.4958, -1.108, 0.4797, -1.097, 0.4637, -1.716, 0.4637, -1.108, 0.4797, -1.716, 0.4637, -1.704, 0.4797, -1.097, 2.409, -1.074, 2.386, -1.739, 2.386, -1.097, 2.409, -1.739, 2.386, -1.716, 2.409, -1.074, 0.4637, -1.062, 0.4797, -1.75, 0.4797, -1.074, 0.4637, -1.75, 0.4797, -1.739, 0.4637, -1.062, 0.4797, -1.074, 0.4958, -1.097, 0.4958, -1.062, 0.4797, -1.097, 0.4958, -1.108, 0.4797, -1.062, 0.4797, -1.108, 0.4797, -1.097, 0.4637, -1.062, 0.4797, -1.097, 0.4637, -1.074, 0.4637, -1.074, 0.4637, -1.097, 0.4637, -1.108, 0.4797, -1.074, 0.4637, -1.108, 0.4797, -1.097, 0.4958, -1.074, 0.4637, -1.097, 0.4958, -1.074, 0.4958, -1.074, 0.4637, -1.074, 0.4958, -1.062, 0.4797, 2.062, 0.4797, 2.051, 0.4958, 1.386, 0.4958, 2.062, 0.4797, 1.386, 0.4958, 1.375, 0.4797, -1.074, 3.051, -1.097, 3.028, -1.097, 2.409, -1.074, 3.051, -1.097, 2.409, -1.074, 2.386, 2.028, 0.4958, 2.017, 0.4797, 1.421, 0.4797, 2.028, 0.4958, 1.421, 0.4797, 1.409, 0.4958, 2.017, 0.4797, 2.028, 0.4637, 1.409, 0.4637, 2.017, 0.4797, 1.409, 0.4637, 1.421, 0.4797, -1.097, 3.028, -1.074, 3.051, -1.074, 2.386, -1.097, 3.028, -1.074, 2.386, -1.097, 2.409, 2.051, 0.4637, 2.062, 0.4797, 1.375, 0.4797, 2.051, 0.4637, 1.375, 0.4797, 1.386, 0.4637, -1.062, 0.4797, -1.074, 0.4958, -1.097, 0.4958, -1.062, 0.4797, -1.097, 0.4958, -1.108, 0.4797, -1.062, 0.4797, -1.108, 0.4797, -1.097, 0.4637, -1.062, 0.4797, -1.097, 0.4637, -1.074, 0.4637, -1.739, 0.4637, -1.716, 0.4637, -1.704, 0.4797, -1.739, 0.4637, -1.704, 0.4797, -1.716, 0.4958, -1.739, 0.4637, -1.716, 0.4958, -1.739, 0.4958, -1.739, 0.4637, -1.739, 0.4958, -1.75, 0.4797, -1.75, 0.4797, -1.739, 0.4958, -1.074, 0.4958, -1.75, 0.4797, -1.074, 0.4958, -1.062, 0.4797, -1.739, 3.051, -1.716, 3.028, -1.097, 3.028, -1.739, 3.051, -1.097, 3.028, -1.074, 3.051, -1.716, 0.4958, -1.704, 0.4797, -1.108, 0.4797, -1.716, 0.4958, -1.108, 0.4797, -1.097, 0.4958, -1.704, 0.4797, -1.716, 0.4637, -1.097, 0.4637, -1.704, 0.4797, -1.097, 0.4637, -1.108, 0.4797, -1.716, 3.028, -1.739, 3.051, -1.074, 3.051, -1.716, 3.028, -1.074, 3.051, -1.097, 3.028, -1.739, 0.4637, -1.75, 0.4797, -1.062, 0.4797, -1.739, 0.4637, -1.062, 0.4797, -1.074, 0.4637, 2.125, 0.4797, 2.114, 0.4958, 2.091, 0.4958, 2.125, 0.4797, 2.091, 0.4958, 2.079, 0.4797, 2.125, 0.4797, 2.079, 0.4797, 2.091, 0.4637, 2.125, 0.4797, 2.091, 0.4637, 2.114, 0.4637, 1.449, 0.4637, 1.472, 0.4637, 1.483, 0.4797, 1.449, 0.4637, 1.483, 0.4797, 1.472, 0.4958, 1.449, 0.4637, 1.472, 0.4958, 1.449, 0.4958, 1.449, 0.4637, 1.449, 0.4958, 1.438, 0.4797, 1.375, 0.4797, 1.386, 0.4958, 2.051, 0.4958, 1.375, 0.4797, 2.051, 0.4958, 2.062, 0.4797, -1.739, 2.386, -1.716, 2.409, -1.716, 3.028, -1.739, 2.386, -1.716, 3.028, -1.739, 3.051, 1.409, 0.4958, 1.421, 0.4797, 2.017, 0.4797, 1.409, 0.4958, 2.017, 0.4797, 2.028, 0.4958, 1.421, 0.4797, 1.409, 0.4637, 2.028, 0.4637, 1.421, 0.4797, 2.028, 0.4637, 2.017, 0.4797, -1.716, 2.409, -1.739, 2.386, -1.739, 3.051, -1.716, 2.409, -1.739, 3.051, -1.716, 3.028, 1.386, 0.4637, 1.375, 0.4797, 2.062, 0.4797, 1.386, 0.4637, 2.062, 0.4797, 2.051, 0.4637, -1.59, 0.3914, -1.555, 0.3914, -1.555, 0.4745, -1.59, 0.3914, -1.555, 0.4745, -1.59, 0.4745, -1.59, 0.4852, -1.555, 0.4852, -1.555, 0.4021, -1.59, 0.4852, -1.555, 0.4021, -1.59, 0.4021, -1.59, 2.465, -1.59, 2.483, -1.555, 2.483, -1.59, 2.465, -1.555, 2.483, -1.555, 2.465, -1.555, 2.393, -1.555, 2.411, -1.59, 2.411, -1.555, 2.393, -1.59, 2.411, -1.59, 2.393, 1.465, 0.3914, 1.393, 0.4745, 1.411, 0.4852, 1.465, 0.3914, 1.411, 0.4852, 1.483, 0.4021, 1.483, 0.4021, 1.411, 0.4852, 1.393, 0.4745, 1.483, 0.4021, 1.393, 0.4745, 1.465, 0.3914, -1.257, 0.3914, -1.223, 0.3914, -1.223, 0.4745, -1.257, 0.3914, -1.223, 0.4745, -1.257, 0.4745, -1.257, 0.4852, -1.223, 0.4852, -1.223, 0.4021, -1.257, 0.4852, -1.223, 0.4021, -1.257, 0.4021, -1.257, 2.465, -1.257, 2.483, -1.223, 2.483, -1.257, 2.465, -1.223, 2.483, -1.223, 2.465, -1.223, 2.393, -1.223, 2.411, -1.257, 2.411, -1.223, 2.393, -1.257, 2.411, -1.257, 2.393, 1.465, 0.3914, 1.393, 0.4745, 1.411, 0.4852, 1.465, 0.3914, 1.411, 0.4852, 1.483, 0.4021, 1.483, 0.4021, 1.411, 0.4852, 1.393, 0.4745, 1.483, 0.4021, 1.393, 0.4745, 1.465, 0.3914, -1.223, 0.3914, -1.257, 0.3914, -1.257, 0.4745, -1.223, 0.3914, -1.257, 0.4745, -1.223, 0.4745, -1.223, 0.4852, -1.257, 0.4852, -1.257, 0.4021, -1.223, 0.4852, -1.257, 0.4021, -1.223, 0.4021, -1.223, 2.973, -1.223, 2.954, -1.257, 2.954, -1.223, 2.973, -1.257, 2.954, -1.257, 2.973, -1.257, 3.045, -1.257, 3.026, -1.223, 3.026, -1.257, 3.045, -1.223, 3.026, -1.223, 3.045, 1.973, 0.3914, 2.045, 0.4745, 2.026, 0.4852, 1.973, 0.3914, 2.026, 0.4852, 1.954, 0.4021, 1.954, 0.4021, 2.026, 0.4852, 2.045, 0.4745, 1.954, 0.4021, 2.045, 0.4745, 1.973, 0.3914, -1.555, 0.3914, -1.59, 0.3914, -1.59, 0.4745, -1.555, 0.3914, -1.59, 0.4745, -1.555, 0.4745, -1.555, 0.4852, -1.59, 0.4852, -1.59, 0.4021, -1.555, 0.4852, -1.59, 0.4021, -1.555, 0.4021, -1.555, 2.973, -1.555, 2.954, -1.59, 2.954, -1.555, 2.973, -1.59, 2.954, -1.59, 2.973, -1.59, 3.045, -1.59, 3.026, -1.555, 3.026, -1.59, 3.045, -1.555, 3.026, -1.555, 3.045, 1.973, 0.3914, 2.045, 0.4745, 2.026, 0.4852, 1.973, 0.3914, 2.026, 0.4852, 1.954, 0.4021, 1.954, 0.4021, 2.026, 0.4852, 2.045, 0.4745, 1.954, 0.4021, 2.045, 0.4745, 1.973, 0.3914, -0.8184, 0.7461, -0.8145, 0.7461, -0.8145, 1.646, -0.8184, 0.7461, -0.8145, 1.646, -0.8184, 1.646, -0.8184, 1.646, -0.8145, 1.646, -0.8145, 0.7461, -0.8184, 1.646, -0.8145, 0.7461, -0.8184, 0.7461, -0.8184, 1.686, -0.8184, 1.689, -0.8145, 1.689, -0.8184, 1.686, -0.8145, 1.689, -0.8145, 1.686, -0.8145, 1.686, -0.8145, 1.689, -0.8184, 1.689, -0.8145, 1.686, -0.8184, 1.689, -0.8184, 1.686, 0.6855, 0.7461, 0.6855, 1.646, 0.6895, 1.646, 0.6855, 0.7461, 0.6895, 1.646, 0.6895, 0.7461, 0.6895, 0.7461, 0.6895, 1.646, 0.6855, 1.646, 0.6895, 0.7461, 0.6855, 1.646, 0.6855, 0.7461, -0.5918, 0.7461, -0.5879, 0.7461, -0.5879, 1.646, -0.5918, 0.7461, -0.5879, 1.646, -0.5918, 1.646, -0.5918, 1.646, -0.5879, 1.646, -0.5879, 0.7461, -0.5918, 1.646, -0.5879, 0.7461, -0.5918, 0.7461, -0.5918, 1.686, -0.5918, 1.689, -0.5879, 1.689, -0.5918, 1.686, -0.5879, 1.689, -0.5879, 1.686, -0.5879, 1.686, -0.5879, 1.689, -0.5918, 1.689, -0.5879, 1.686, -0.5918, 1.689, -0.5918, 1.686, 0.6855, 0.7461, 0.6855, 1.646, 0.6895, 1.646, 0.6855, 0.7461, 0.6895, 1.646, 0.6895, 0.7461, 0.6895, 0.7461, 0.6895, 1.646, 0.6855, 1.646, 0.6895, 0.7461, 0.6855, 1.646, 0.6855, 0.7461, -0.8184, 0.7461, -0.8145, 0.7461, -0.8145, 1.646, -0.8184, 0.7461, -0.8145, 1.646, -0.8184, 1.646, -0.8184, 1.646, -0.8145, 1.646, -0.8145, 0.7461, -0.8184, 1.646, -0.8145, 0.7461, -0.8184, 0.7461, -0.8184, 2.123, -0.8184, 2.127, -0.8145, 2.127, -0.8184, 2.123, -0.8145, 2.127, -0.8145, 2.123, -0.8145, 2.123, -0.8145, 2.127, -0.8184, 2.127, -0.8145, 2.123, -0.8184, 2.127, -0.8184, 2.123, 1.123, 0.7461, 1.123, 1.646, 1.127, 1.646, 1.123, 0.7461, 1.127, 1.646, 1.127, 0.7461, 1.127, 0.7461, 1.127, 1.646, 1.123, 1.646, 1.127, 0.7461, 1.123, 1.646, 1.123, 0.7461, -0.5918, 0.7461, -0.5879, 0.7461, -0.5879, 1.646, -0.5918, 0.7461, -0.5879, 1.646, -0.5918, 1.646, -0.5918, 1.646, -0.5879, 1.646, -0.5879, 0.7461, -0.5918, 1.646, -0.5879, 0.7461, -0.5918, 0.7461, -0.5918, 2.123, -0.5918, 2.127, -0.5879, 2.127, -0.5918, 2.123, -0.5879, 2.127, -0.5879, 2.123, -0.5879, 2.123, -0.5879, 2.127, -0.5918, 2.127, -0.5879, 2.123, -0.5918, 2.127, -0.5918, 2.123, 1.123, 0.7461, 1.123, 1.646, 1.127, 1.646, 1.123, 0.7461, 1.127, 1.646, 1.127, 0.7461, 1.127, 0.7461, 1.127, 1.646, 1.123, 1.646, 1.127, 0.7461, 1.123, 1.646, 1.123, 0.7461, 1.984, -0.2109, 1.578, -0.2109, 1.605, -0.1914, 1.984, -0.2109, 1.605, -0.1914, 1.68, -0.1771, 1.984, -0.2109, 1.68, -0.1771, 1.781, -0.1719, 1.984, -0.2109, 1.781, -0.1719, 1.883, -0.1771, 1.984, -0.2109, 1.883, -0.1771, 1.957, -0.1914, 1.984, -0.2109, 1.957, -0.1914, 1.883, -0.1771, 1.984, -0.2109, 1.883, -0.1771, 1.781, -0.1719, 1.984, -0.2109, 1.781, -0.1719, 1.68, -0.1771, 1.984, -0.2109, 1.68, -0.1771, 1.605, -0.1914, 1.984, -0.2109, 1.605, -0.1914, 1.578, -0.2109, -1.164, 2.984, -1.586, 2.984, -1.586, 2.957, -1.164, 2.984, -1.586, 2.957, -1.164, 2.957, -1.164, 2.957, -1.586, 2.957, -1.586, 2.883, -1.164, 2.957, -1.586, 2.883, -1.164, 2.883, -1.164, 2.883, -1.586, 2.883, -1.586, 2.781, -1.164, 2.883, -1.586, 2.781, -1.164, 2.781, -1.164, 2.781, -1.586, 2.781, -1.586, 2.68, -1.164, 2.781, -1.586, 2.68, -1.164, 2.68, -1.164, 2.68, -1.586, 2.68, -1.586, 2.605, -1.164, 2.68, -1.586, 2.605, -1.164, 2.605, -1.164, 2.605, -1.586, 2.605, -1.586, 2.578, -1.164, 2.605, -1.586, 2.578, -1.164, 2.578, -1.586, 2.984, -1.164, 2.984, -1.164, 2.578, -1.586, 2.984, -1.164, 2.578, -1.586, 2.578, -0.7031, 0.3828, -0.6875, 0.3828, -0.6875, 0.3906, -0.7031, 0.3828, -0.6875, 0.3906, -0.7031, 0.3906, -0.7031, 1.758, -0.7031, 1.77, -0.6875, 1.77, -0.7031, 1.758, -0.6875, 1.77, -0.6875, 1.758, -0.6875, 1.758, -0.6875, 1.77, -0.7031, 1.77, -0.6875, 1.758, -0.7031, 1.77, -0.7031, 1.758, 0.7578, 0.3828, 0.7578, 0.3906, 0.7695, 0.3906, 0.7578, 0.3828, 0.7695, 0.3906, 0.7695, 0.3828, 0.7695, 0.3828, 0.7695, 0.3906, 0.7578, 0.3906, 0.7695, 0.3828, 0.7578, 0.3906, 0.7578, 0.3828, -0.7031, 0.3828, -0.6875, 0.3828, -0.6875, 0.3906, -0.7031, 0.3828, -0.6875, 0.3906, -0.7031, 0.3906, -0.7031, 1.758, -0.7031, 1.77, -0.6875, 1.77, -0.7031, 1.758, -0.6875, 1.77, -0.6875, 1.758, -0.6875, 1.758, -0.6875, 1.77, -0.7031, 1.77, -0.6875, 1.758, -0.7031, 1.77, -0.7031, 1.758, 0.7578, 0.3828, 0.7578, 0.3906, 0.7695, 0.3906, 0.7578, 0.3828, 0.7695, 0.3906, 0.7695, 0.3828, 0.7695, 0.3828, 0.7695, 0.3906, 0.7578, 0.3906, 0.7695, 0.3828, 0.7578, 0.3906, 0.7578, 0.3828, -0.8368, -1.265, -0.8368, -1.642, -0.59, -1.642, -0.8368, -1.265, -0.59, -1.642, -0.59, -1.265, -1.521, -2.632, -1.547, -2.599, -1.078, -2.599, -1.521, -2.632, -1.078, -2.599, -1.104, -2.632, -1.104, -4.08, -1.078, -4.048, -1.547, -4.048, -1.104, -4.08, -1.547, -4.048, -1.521, -4.08, -1.547, -1.713, -1.521, -1.746, -1.521, -2.079, -1.547, -1.713, -1.521, -2.079, -1.547, -2.09, -1.104, -1.746, -1.078, -1.713, -1.078, -2.09, -1.104, -1.746, -1.078, -2.09, -1.104, -2.079, -1.104, -2.079, -1.521, -2.079, -1.521, -1.746, -1.104, -2.079, -1.521, -1.746, -1.104, -1.746])
me_room012_2_ms3d_m_001.materials.append(mat_dirtymetal_005)
me_room012_2_ms3d_m_001.materials.append(mat_metal_005)
me_room012_2_ms3d_m_001.materials.append(mat_crtbev_001)
me_room012_2_ms3d_m_001.materials.append(mat_cloth_001)
me_room012_2_ms3d_m_001.materials.append(mat_dirtymetal1_005)
me_room012_2_ms3d_m_001.materials.append(mat_metal1_003)
me_room012_2_ms3d_m_001.materials.append(mat_crtbev1_001)
me_room012_2_ms3d_m_001.materials.append(mat_cloth1_001)
me_room012_2_ms3d_m_001.materials.append(mat_dirtymetal2_003)
me_room012_2_ms3d_m_001.materials.append(mat_metal2_001)
me_room012_2_ms3d_m_001.materials.append(mat_crtbev2_001)
me_room012_2_ms3d_m_001.materials.append(mat_cloth2_001)
me_room012_2_ms3d_m_001.use_remesh_preserve_volume = False
me_room012_2_ms3d_m_001.use_remesh_preserve_attributes = False
me_room012_2_ms3d_m_001.use_mirror_vertex_groups = False
me_room012_2_ms3d_m_001.update()

# ---- objects
ob_room012_2_ms3d_eo = bpy.data.objects.new('room012_2.ms3d.eo', None)
ob_room012_2_ms3d_mo = bpy.data.objects.new('room012_2.ms3d.mo', me_room012_2_ms3d_m_001)

# ---- transforms, parenting, visibility, modifiers, constraints
ob_room012_2_ms3d_eo.location = (0.0, 0.0, 0.0)
ob_room012_2_ms3d_eo.empty_image_offset = (0.0, 0.0)
ob_room012_2_ms3d_eo.lineart.crease_threshold = 0.0
ob_room012_2_ms3d_mo.parent = ob_room012_2_ms3d_eo
ob_room012_2_ms3d_mo.location = (-0.09171, 63.66, -0.1546)
ob_room012_2_ms3d_mo.rotation_euler = (-1.571, 0.0, 0.0)
ob_room012_2_ms3d_mo.lineart.crease_threshold = 0.0
_m = ob_room012_2_ms3d_mo.modifiers.new('ms3d_smoothing_groups', 'EDGE_SPLIT')
_m.use_edge_angle = False
_m = ob_room012_2_ms3d_mo.modifiers.new('room012_2.ms3d.a.001', 'ARMATURE')

# ---- collection membership
col_collection_1.objects.link(ob_room012_2_ms3d_eo)
col_collection_1.objects.link(ob_room012_2_ms3d_mo)

# ---- scene / render settings (as saved in the file)
scene.frame_start = 0; scene.frame_end = 0; scene.frame_set(0)
scene.render.engine = 'BLENDER_EEVEE_NEXT'
scene.render.resolution_percentage = 50
scene.render.dither_intensity = 0.0
scene.cycles.use_denoising = False
scene.cycles.samples = 128
scene.cycles.sampling_pattern = 'TABULATED_SOBOL'
scene.cycles.use_adaptive_sampling = False
scene.cycles.use_light_tree = False
scene.cycles.blur_glossy = 0.0
scene.cycles.sample_clamp_indirect = 0.0
scene.view_settings.view_transform = 'Standard'
bpy.context.view_layer.update()

# ---- added for rendering (the .blend has no active camera and no usable light): camera, sun
cam_auto = bpy.data.cameras.new('AutoCamera')
cam_auto.lens = 50.0
cam_auto.sensor_width = 36.0
cam_auto.clip_end = 10991.5
ob_auto_camera = bpy.data.objects.new('AutoCamera', cam_auto)
scene.collection.objects.link(ob_auto_camera)
ob_auto_camera.location = (602.233, -447.904, 500.886)
ob_auto_camera.rotation_euler = (1.09748, -7.21219e-08, 0.694738)
scene.camera = ob_auto_camera
light_auto_sun = bpy.data.lights.new('AutoSun', 'SUN')
light_auto_sun.energy = 3.0
light_auto_sun.angle = 0.0523599
ob_auto_sun = bpy.data.objects.new('AutoSun', light_auto_sun)
scene.collection.objects.link(ob_auto_sun)
ob_auto_sun.rotation_euler = (0.872665, 0.174533, 0.523599)
bpy.context.view_layer.update()
